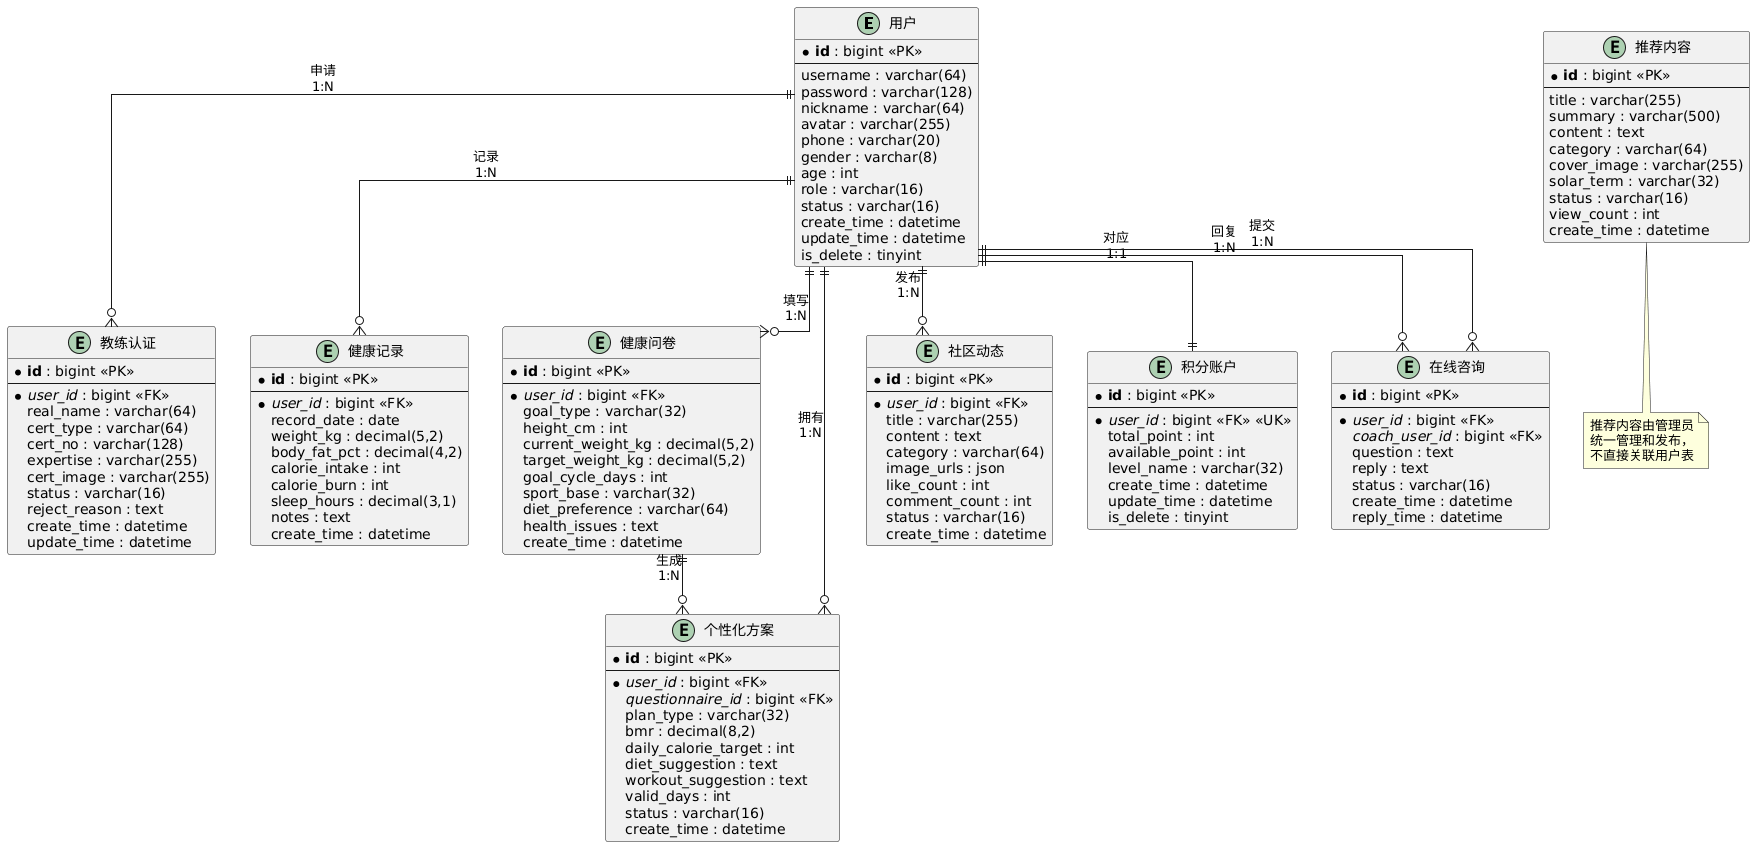

The diagram above was rendered by PlantUML. Its source (embedded in the PNG):
@startuml
' 图4-20 系统总体E-R图（完整9实体版）

skinparam linetype ortho
skinparam entity {
    BackgroundColor #FEFECE
    BorderColor #A80036
    FontSize 12
}

entity "用户" as user {
    * **id** : bigint <<PK>>
    --
    username : varchar(64)
    password : varchar(128)
    nickname : varchar(64)
    avatar : varchar(255)
    phone : varchar(20)
    gender : varchar(8)
    age : int
    role : varchar(16)
    status : varchar(16)
    create_time : datetime
    update_time : datetime
    is_delete : tinyint
}

entity "教练认证" as coach_cert {
    * **id** : bigint <<PK>>
    --
    * //user_id// : bigint <<FK>>
    real_name : varchar(64)
    cert_type : varchar(64)
    cert_no : varchar(128)
    expertise : varchar(255)
    cert_image : varchar(255)
    status : varchar(16)
    reject_reason : text
    create_time : datetime
    update_time : datetime
}

entity "健康记录" as health_record {
    * **id** : bigint <<PK>>
    --
    * //user_id// : bigint <<FK>>
    record_date : date
    weight_kg : decimal(5,2)
    body_fat_pct : decimal(4,2)
    calorie_intake : int
    calorie_burn : int
    sleep_hours : decimal(3,1)
    notes : text
    create_time : datetime
}

entity "健康问卷" as questionnaire {
    * **id** : bigint <<PK>>
    --
    * //user_id// : bigint <<FK>>
    goal_type : varchar(32)
    height_cm : int
    current_weight_kg : decimal(5,2)
    target_weight_kg : decimal(5,2)
    goal_cycle_days : int
    sport_base : varchar(32)
    diet_preference : varchar(64)
    health_issues : text
    create_time : datetime
}

entity "个性化方案" as plan {
    * **id** : bigint <<PK>>
    --
    * //user_id// : bigint <<FK>>
    //questionnaire_id// : bigint <<FK>>
    plan_type : varchar(32)
    bmr : decimal(8,2)
    daily_calorie_target : int
    diet_suggestion : text
    workout_suggestion : text
    valid_days : int
    status : varchar(16)
    create_time : datetime
}

entity "社区动态" as community {
    * **id** : bigint <<PK>>
    --
    * //user_id// : bigint <<FK>>
    title : varchar(255)
    content : text
    category : varchar(64)
    image_urls : json
    like_count : int
    comment_count : int
    status : varchar(16)
    create_time : datetime
}

entity "积分账户" as points {
    * **id** : bigint <<PK>>
    --
    * //user_id// : bigint <<FK>> <<UK>>
    total_point : int
    available_point : int
    level_name : varchar(32)
    create_time : datetime
    update_time : datetime
    is_delete : tinyint
}

entity "在线咨询" as consult {
    * **id** : bigint <<PK>>
    --
    * //user_id// : bigint <<FK>>
    //coach_user_id// : bigint <<FK>>
    question : text
    reply : text
    status : varchar(16)
    create_time : datetime
    reply_time : datetime
}

entity "推荐内容" as recommend {
    * **id** : bigint <<PK>>
    --
    title : varchar(255)
    summary : varchar(500)
    content : text
    category : varchar(64)
    cover_image : varchar(255)
    solar_term : varchar(32)
    status : varchar(16)
    view_count : int
    create_time : datetime
}

' ===== 联系关系 =====
user ||--o{ health_record : "记录\n1:N"
user ||--o{ questionnaire : "填写\n1:N"
user ||--o{ plan : "拥有\n1:N"
user ||--o{ community : "发布\n1:N"
user ||--|| points : "对应\n1:1"
user ||--o{ consult : "提交\n1:N"
user ||--o{ coach_cert : "申请\n1:N"
user ||--o{ consult : "回复\n1:N"
questionnaire ||--o{ plan : "生成\n1:N"

note bottom of recommend
  推荐内容由管理员
  统一管理和发布，
  不直接关联用户表
end note
@enduml